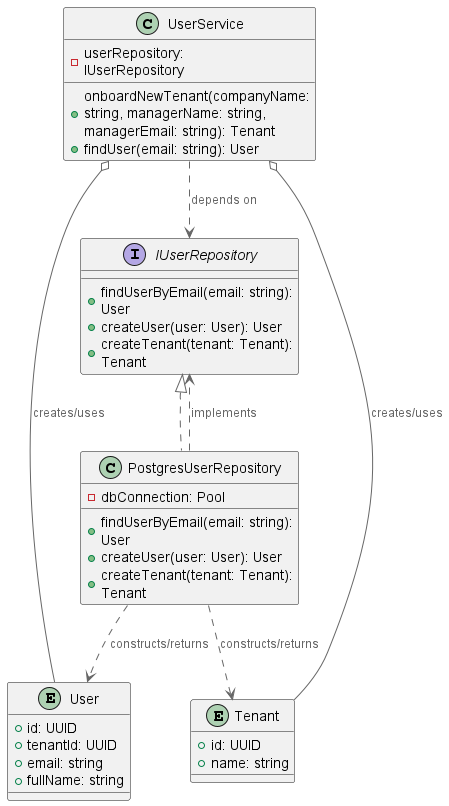

The diagram above was rendered by PlantUML. Its source (embedded in the PNG):
@startuml C4_User_Service_Class_Diagram
!include https://raw.githubusercontent.com/plantuml-stdlib/C4-PlantUML/master/C4_Component.puml

' Define the classes and interfaces that make up the UserService component

' This is the interface that defines the contract for any user repository
interface IUserRepository {
  + findUserByEmail(email: string): User
  + createUser(user: User): User
  + createTenant(tenant: Tenant): Tenant
}

' This is the concrete implementation for PostgreSQL
class PostgresUserRepository implements IUserRepository {
  - dbConnection: Pool
  + findUserByEmail(email: string): User
  + createUser(user: User): User
  + createTenant(tenant: Tenant): Tenant
}

' This is the core business logic class.
' It depends on the interface, not the concrete class.
class UserService {
  - userRepository: IUserRepository
  + onboardNewTenant(companyName: string, managerName: string, managerEmail: string): Tenant
  + findUser(email: string): User
}

' These are the data entities / models
entity User {
  + id: UUID
  + tenantId: UUID
  + email: string
  + fullName: string
}

entity Tenant {
  + id: UUID
  + name: string
}

' Define the relationships
UserService ..> IUserRepository : depends on
PostgresUserRepository ..> IUserRepository : implements
UserService o-- User : creates/uses
UserService o-- Tenant : creates/uses
PostgresUserRepository ..> User : constructs/returns
PostgresUserRepository ..> Tenant : constructs/returns

@endumdl